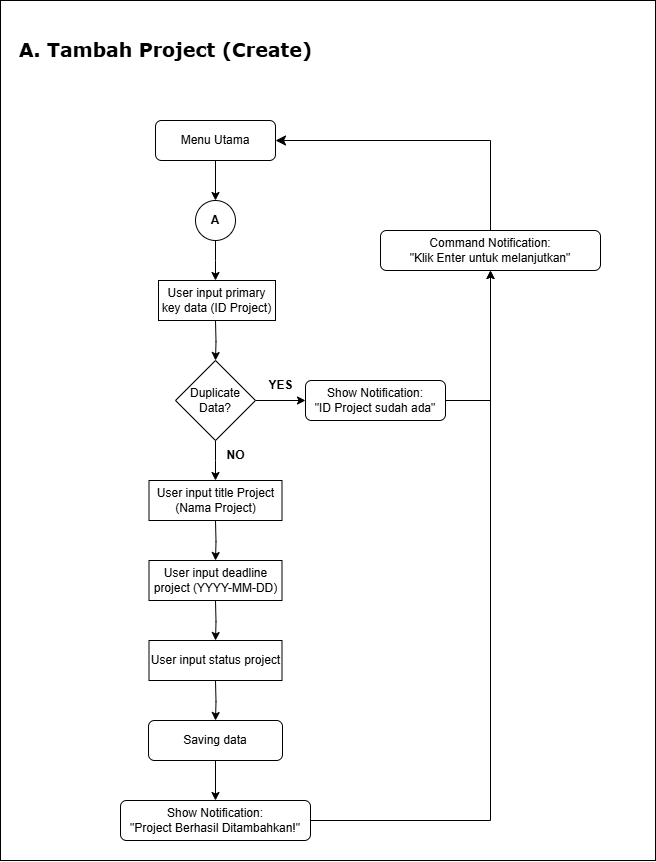

The diagram above was exported from draw.io. Its source (the exported page's mxGraphModel, read from the mxfile embedded in the PNG):
<mxGraphModel dx="2450" dy="1885" grid="1" gridSize="10" guides="1" tooltips="1" connect="1" arrows="1" fold="1" page="1" pageScale="1" pageWidth="850" pageHeight="1100" math="0" shadow="0">
  <root>
    <mxCell id="0" />
    <mxCell id="1" parent="0" />
    <mxCell id="pFJ1QYS8Sv2mYTVvEjXN-6" value="" style="group" parent="1" vertex="1" connectable="0">
      <mxGeometry x="98" y="60" width="655" height="860" as="geometry" />
    </mxCell>
    <mxCell id="RdcWX9fKpoZdjVmsx5BW-15" value="" style="rounded=0;whiteSpace=wrap;html=1;" parent="pFJ1QYS8Sv2mYTVvEjXN-6" vertex="1">
      <mxGeometry width="655" height="860" as="geometry" />
    </mxCell>
    <mxCell id="mp4PVDTOicOHgBNzJRdb-1" value="A. Tambah Project (Create)" style="text;html=1;align=center;verticalAlign=middle;resizable=0;points=[];autosize=1;strokeColor=none;fillColor=none;fontStyle=1;fontSize=19;fontFamily=Verdana;" parent="pFJ1QYS8Sv2mYTVvEjXN-6" vertex="1">
      <mxGeometry x="25" y="30" width="280" height="40" as="geometry" />
    </mxCell>
    <mxCell id="fX7N_vKkNsmHvNHkIVpW-3" value="" style="edgeStyle=orthogonalEdgeStyle;rounded=0;orthogonalLoop=1;jettySize=auto;html=1;" parent="pFJ1QYS8Sv2mYTVvEjXN-6" source="9gZfhIJpS9x8yBRUKFvh-1" edge="1">
      <mxGeometry relative="1" as="geometry">
        <mxPoint x="215" y="280" as="targetPoint" />
      </mxGeometry>
    </mxCell>
    <mxCell id="9gZfhIJpS9x8yBRUKFvh-1" value="&lt;b&gt;A&lt;/b&gt;" style="ellipse;whiteSpace=wrap;html=1;aspect=fixed;" parent="pFJ1QYS8Sv2mYTVvEjXN-6" vertex="1">
      <mxGeometry x="195" y="200" width="40" height="40" as="geometry" />
    </mxCell>
    <mxCell id="w1Mjuo_HVDVuERvW4pbY-3" value="" style="edgeStyle=orthogonalEdgeStyle;rounded=0;orthogonalLoop=1;jettySize=auto;html=1;" parent="pFJ1QYS8Sv2mYTVvEjXN-6" target="w1Mjuo_HVDVuERvW4pbY-2" edge="1">
      <mxGeometry relative="1" as="geometry">
        <mxPoint x="215" y="320" as="sourcePoint" />
      </mxGeometry>
    </mxCell>
    <mxCell id="9gZfhIJpS9x8yBRUKFvh-19" style="edgeStyle=orthogonalEdgeStyle;rounded=0;orthogonalLoop=1;jettySize=auto;html=1;entryX=0.5;entryY=0;entryDx=0;entryDy=0;" parent="pFJ1QYS8Sv2mYTVvEjXN-6" edge="1">
      <mxGeometry relative="1" as="geometry">
        <mxPoint x="215" y="520" as="sourcePoint" />
        <mxPoint x="215" y="560" as="targetPoint" />
      </mxGeometry>
    </mxCell>
    <mxCell id="9gZfhIJpS9x8yBRUKFvh-13" value="" style="edgeStyle=orthogonalEdgeStyle;rounded=0;orthogonalLoop=1;jettySize=auto;html=1;" parent="pFJ1QYS8Sv2mYTVvEjXN-6" edge="1">
      <mxGeometry relative="1" as="geometry">
        <mxPoint x="215" y="600" as="sourcePoint" />
        <mxPoint x="215.0322580645161" y="640" as="targetPoint" />
      </mxGeometry>
    </mxCell>
    <mxCell id="9gZfhIJpS9x8yBRUKFvh-14" value="" style="edgeStyle=orthogonalEdgeStyle;rounded=0;orthogonalLoop=1;jettySize=auto;html=1;" parent="pFJ1QYS8Sv2mYTVvEjXN-6" target="9gZfhIJpS9x8yBRUKFvh-7" edge="1">
      <mxGeometry relative="1" as="geometry">
        <mxPoint x="215" y="680" as="sourcePoint" />
      </mxGeometry>
    </mxCell>
    <mxCell id="fX7N_vKkNsmHvNHkIVpW-4" value="" style="edgeStyle=orthogonalEdgeStyle;rounded=0;orthogonalLoop=1;jettySize=auto;html=1;" parent="pFJ1QYS8Sv2mYTVvEjXN-6" source="9gZfhIJpS9x8yBRUKFvh-7" target="9gZfhIJpS9x8yBRUKFvh-20" edge="1">
      <mxGeometry relative="1" as="geometry" />
    </mxCell>
    <mxCell id="9gZfhIJpS9x8yBRUKFvh-7" value="Saving data" style="rounded=1;whiteSpace=wrap;html=1;" parent="pFJ1QYS8Sv2mYTVvEjXN-6" vertex="1">
      <mxGeometry x="148" y="720" width="134" height="40" as="geometry" />
    </mxCell>
    <mxCell id="RdcWX9fKpoZdjVmsx5BW-4" style="edgeStyle=orthogonalEdgeStyle;rounded=0;orthogonalLoop=1;jettySize=auto;html=1;entryX=0.5;entryY=1;entryDx=0;entryDy=0;" parent="pFJ1QYS8Sv2mYTVvEjXN-6" source="9gZfhIJpS9x8yBRUKFvh-20" target="RdcWX9fKpoZdjVmsx5BW-3" edge="1">
      <mxGeometry relative="1" as="geometry" />
    </mxCell>
    <mxCell id="9gZfhIJpS9x8yBRUKFvh-20" value="Show Notification:&lt;div&gt;&quot;Project Berhasil Ditambahkan!&quot;&lt;/div&gt;" style="rounded=1;whiteSpace=wrap;html=1;" parent="pFJ1QYS8Sv2mYTVvEjXN-6" vertex="1">
      <mxGeometry x="120" y="800" width="190" height="40" as="geometry" />
    </mxCell>
    <mxCell id="w1Mjuo_HVDVuERvW4pbY-5" style="edgeStyle=orthogonalEdgeStyle;rounded=0;orthogonalLoop=1;jettySize=auto;html=1;entryX=0.5;entryY=0;entryDx=0;entryDy=0;" parent="pFJ1QYS8Sv2mYTVvEjXN-6" source="w1Mjuo_HVDVuERvW4pbY-2" edge="1">
      <mxGeometry relative="1" as="geometry">
        <mxPoint x="215" y="480" as="targetPoint" />
      </mxGeometry>
    </mxCell>
    <mxCell id="w1Mjuo_HVDVuERvW4pbY-7" value="" style="edgeStyle=orthogonalEdgeStyle;rounded=0;orthogonalLoop=1;jettySize=auto;html=1;" parent="pFJ1QYS8Sv2mYTVvEjXN-6" source="w1Mjuo_HVDVuERvW4pbY-2" target="w1Mjuo_HVDVuERvW4pbY-6" edge="1">
      <mxGeometry relative="1" as="geometry" />
    </mxCell>
    <mxCell id="w1Mjuo_HVDVuERvW4pbY-2" value="Duplicate Data?" style="rhombus;whiteSpace=wrap;html=1;" parent="pFJ1QYS8Sv2mYTVvEjXN-6" vertex="1">
      <mxGeometry x="175" y="360" width="80" height="80" as="geometry" />
    </mxCell>
    <mxCell id="RdcWX9fKpoZdjVmsx5BW-5" style="edgeStyle=orthogonalEdgeStyle;rounded=0;orthogonalLoop=1;jettySize=auto;html=1;entryX=0.5;entryY=1;entryDx=0;entryDy=0;exitX=1;exitY=0.5;exitDx=0;exitDy=0;" parent="pFJ1QYS8Sv2mYTVvEjXN-6" source="w1Mjuo_HVDVuERvW4pbY-6" target="RdcWX9fKpoZdjVmsx5BW-3" edge="1">
      <mxGeometry relative="1" as="geometry" />
    </mxCell>
    <mxCell id="w1Mjuo_HVDVuERvW4pbY-6" value="Show Notification:&lt;div&gt;&quot;ID Project sudah ada&quot;&lt;/div&gt;" style="rounded=1;whiteSpace=wrap;html=1;" parent="pFJ1QYS8Sv2mYTVvEjXN-6" vertex="1">
      <mxGeometry x="305" y="380" width="140" height="40" as="geometry" />
    </mxCell>
    <mxCell id="fX7N_vKkNsmHvNHkIVpW-1" value="&lt;b&gt;YES&lt;/b&gt;" style="text;html=1;align=center;verticalAlign=middle;resizable=0;points=[];autosize=1;strokeColor=none;fillColor=none;" parent="pFJ1QYS8Sv2mYTVvEjXN-6" vertex="1">
      <mxGeometry x="255" y="370" width="50" height="30" as="geometry" />
    </mxCell>
    <mxCell id="fX7N_vKkNsmHvNHkIVpW-2" value="&lt;b&gt;NO&lt;/b&gt;" style="text;html=1;align=center;verticalAlign=middle;resizable=0;points=[];autosize=1;strokeColor=none;fillColor=none;" parent="pFJ1QYS8Sv2mYTVvEjXN-6" vertex="1">
      <mxGeometry x="215" y="440" width="40" height="30" as="geometry" />
    </mxCell>
    <mxCell id="RdcWX9fKpoZdjVmsx5BW-2" value="" style="edgeStyle=orthogonalEdgeStyle;rounded=0;orthogonalLoop=1;jettySize=auto;html=1;" parent="pFJ1QYS8Sv2mYTVvEjXN-6" source="RdcWX9fKpoZdjVmsx5BW-1" target="9gZfhIJpS9x8yBRUKFvh-1" edge="1">
      <mxGeometry relative="1" as="geometry" />
    </mxCell>
    <mxCell id="RdcWX9fKpoZdjVmsx5BW-1" value="Menu Utama" style="rounded=1;whiteSpace=wrap;html=1;" parent="pFJ1QYS8Sv2mYTVvEjXN-6" vertex="1">
      <mxGeometry x="155" y="120" width="120" height="40" as="geometry" />
    </mxCell>
    <mxCell id="RdcWX9fKpoZdjVmsx5BW-3" value="Command Notification:&lt;div&gt;&quot;Klik Enter untuk melanjutkan&quot;&lt;/div&gt;" style="rounded=1;whiteSpace=wrap;html=1;" parent="pFJ1QYS8Sv2mYTVvEjXN-6" vertex="1">
      <mxGeometry x="380" y="230" width="220" height="40" as="geometry" />
    </mxCell>
    <mxCell id="RdcWX9fKpoZdjVmsx5BW-13" value="" style="edgeStyle=elbowEdgeStyle;elbow=horizontal;endArrow=classic;html=1;curved=0;rounded=0;endSize=8;startSize=8;exitX=0.5;exitY=0;exitDx=0;exitDy=0;entryX=1;entryY=0.5;entryDx=0;entryDy=0;" parent="pFJ1QYS8Sv2mYTVvEjXN-6" source="RdcWX9fKpoZdjVmsx5BW-3" target="RdcWX9fKpoZdjVmsx5BW-1" edge="1">
      <mxGeometry width="50" height="50" relative="1" as="geometry">
        <mxPoint x="320" y="340" as="sourcePoint" />
        <mxPoint x="370" y="290" as="targetPoint" />
        <Array as="points">
          <mxPoint x="490" y="190" />
        </Array>
      </mxGeometry>
    </mxCell>
    <mxCell id="pFJ1QYS8Sv2mYTVvEjXN-2" value="User input primary key data (ID Project)" style="rounded=0;whiteSpace=wrap;html=1;" parent="pFJ1QYS8Sv2mYTVvEjXN-6" vertex="1">
      <mxGeometry x="158" y="280" width="117" height="40" as="geometry" />
    </mxCell>
    <mxCell id="pFJ1QYS8Sv2mYTVvEjXN-3" value="User input title Project (Nama Project)" style="rounded=0;whiteSpace=wrap;html=1;" parent="pFJ1QYS8Sv2mYTVvEjXN-6" vertex="1">
      <mxGeometry x="148.5" y="480" width="133" height="40" as="geometry" />
    </mxCell>
    <mxCell id="pFJ1QYS8Sv2mYTVvEjXN-4" value="User input deadline project (YYYY-MM-DD)" style="rounded=0;whiteSpace=wrap;html=1;" parent="pFJ1QYS8Sv2mYTVvEjXN-6" vertex="1">
      <mxGeometry x="148.5" y="560" width="133" height="40" as="geometry" />
    </mxCell>
    <mxCell id="pFJ1QYS8Sv2mYTVvEjXN-5" value="User input status project" style="rounded=0;whiteSpace=wrap;html=1;" parent="pFJ1QYS8Sv2mYTVvEjXN-6" vertex="1">
      <mxGeometry x="148.5" y="640" width="133" height="40" as="geometry" />
    </mxCell>
  </root>
</mxGraphModel>